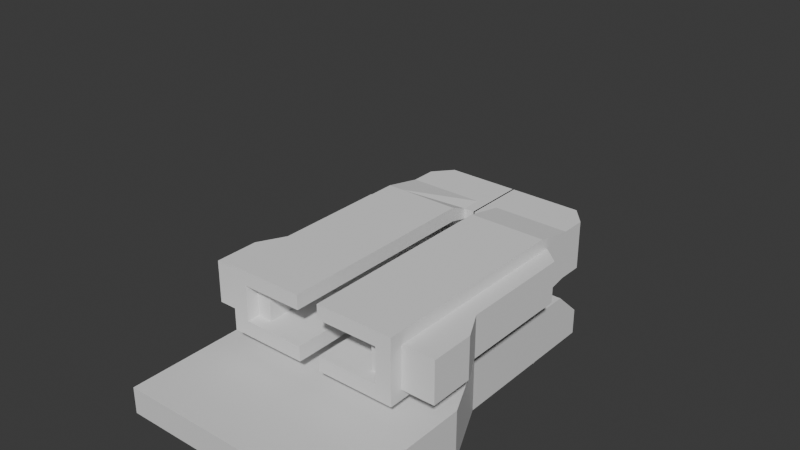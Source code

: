 # Source: lightbridge.blend  (saved by Blender 4.3.34; exported with 4.5.12 LTS)
import bpy
from mathutils import Matrix  # noqa: F401  (used for matrix-valued properties, if any)

bpy.ops.wm.read_factory_settings(use_empty=True)
scene = bpy.context.scene
scene.name = 'Scene'

# ---- collections
col_collection = bpy.data.collections.new('Collection'); scene.collection.children.link(col_collection)

# ---- materials (node trees are filled in below, after node groups)
mat_material = bpy.data.materials.new('Material')
mat_material.alpha_threshold = 0.0
mat_material.roughness = 0.5
mat_material.line_color = (0.0, 0.0, 0.0, 1.0)

# ---- material node trees
mat_material.use_nodes = True; mat_material.node_tree.nodes.clear()
_N = mat_material.node_tree.nodes; _L = mat_material.node_tree.links
n0 = _N.new('ShaderNodeOutputMaterial'); n0.name = 'Material Output'; n0.location = (300, 300)
n1 = _N.new('ShaderNodeBsdfPrincipled'); n1.name = 'Principled BSDF'; n1.location = (10, 300)
n1.inputs[3].default_value = 1.45
_L.new(n1.outputs[0], n0.inputs[0])
n0.is_active_output = True

# ---- world
world_world = bpy.data.worlds.new('World'); scene.world = world_world
world_world.use_nodes = True; world_world.node_tree.nodes.clear()
_N = world_world.node_tree.nodes; _L = world_world.node_tree.links
n0 = _N.new('ShaderNodeOutputWorld'); n0.name = 'World Output'; n0.location = (300, 300)
n1 = _N.new('ShaderNodeBackground'); n1.name = 'Background'; n1.location = (10, 300)
n1.inputs[0].default_value = (0.05088, 0.05088, 0.05088, 1.0)
_L.new(n1.outputs[0], n0.inputs[0])
n0.is_active_output = True
world_world.color = (0.05088, 0.05088, 0.05088)
world_world.sun_shadow_jitter_overblur = 0.0

# ---- meshes
me_cube = bpy.data.meshes.new('Cube')
me_cube.from_pydata([(3.138, 4.565, 1.97), (3.138, 5.654, -0.0301), (4.337, -8.854, 1.97), (4.337, -7.921, -0.0301), (-3.138, 4.565, 1.97), (-3.138, 5.654, -0.0301), (-4.337, -8.854, 1.97), (-4.337, -7.921, -0.0301), (-3.138, -0.687, -0.0301), (3.138, -0.687, 1.97), (-3.138, -0.687, 1.97), (3.138, -0.687, -0.0301), (-4.337, -3.221, -0.0301), (4.337, -3.221, 1.97), (-4.337, -3.221, 1.97), (4.337, -3.221, -0.0301), (3.138, 5.654, 0.9699), (-4.337, -8.854, 0.9699), (4.337, -8.854, 0.9699), (-3.138, 5.654, 0.9699), (3.138, -0.687, 0.9699), (-3.138, -0.687, 0.9699), (-4.337, -3.221, 0.9699), (4.337, -3.221, 0.9699)], [], [(13, 14, 6, 2), (18, 2, 6, 17), (21, 10, 4, 19), (12, 15, 3, 7), (23, 13, 2, 18), (19, 4, 0, 16), (16, 0, 9, 20), (5, 1, 11, 8), (22, 14, 10, 21), (0, 4, 10, 9), (17, 6, 14, 22), (20, 9, 13, 23), (8, 11, 15, 12), (9, 10, 14, 13), (11, 20, 23, 15), (7, 17, 22, 12), (12, 22, 21, 8), (1, 16, 20, 11), (5, 19, 16, 1), (15, 23, 18, 3), (8, 21, 19, 5), (3, 18, 17, 7)])
_uv = me_cube.uv_layers.new(name='UVMap')
_uv.uv.foreach_set('vector', [0.625, 0.6529, 0.875, 0.6529, 0.875, 0.75, 0.625, 0.75, 0.5, 0.75, 0.625, 0.75, 0.625, 1.0, 0.5, 1.0, 0.5, 0.1407, 0.625, 0.1407, 0.625, 0.25, 0.5, 0.25, 0.125, 0.6529, 0.375, 0.6529, 0.375, 0.75, 0.125, 0.75, 0.5, 0.6529, 0.625, 0.6529, 0.625, 0.75, 0.5, 0.75, 0.5, 0.25, 0.625, 0.25, 0.625, 0.5, 0.5, 0.5, 0.5, 0.5, 0.625, 0.5, 0.625, 0.6093, 0.5, 0.6093, 0.125, 0.5, 0.375, 0.5, 0.375, 0.6093, 0.125, 0.6093, 0.5, 0.09707, 0.625, 0.09707, 0.625, 0.1407, 0.5, 0.1407, 0.625, 0.5, 0.875, 0.5, 0.875, 0.6093, 0.625, 0.6093, 0.5, 0.0, 0.625, 0.0, 0.625, 0.09707, 0.5, 0.09707, 0.5, 0.6093, 0.625, 0.6093, 0.625, 0.6529, 0.5, 0.6529, 0.125, 0.6093, 0.375, 0.6093, 0.375, 0.6529, 0.125, 0.6529, 0.625, 0.6093, 0.875, 0.6093, 0.875, 0.6529, 0.625, 0.6529, 0.375, 0.6093, 0.5, 0.6093, 0.5, 0.6529, 0.375, 0.6529, 0.375, 0.0, 0.5, 0.0, 0.5, 0.09707, 0.375, 0.09707, 0.375, 0.09707, 0.5, 0.09707, 0.5, 0.1407, 0.375, 0.1407, 0.375, 0.5, 0.5, 0.5, 0.5, 0.6093, 0.375, 0.6093, 0.375, 0.25, 0.5, 0.25, 0.5, 0.5, 0.375, 0.5, 0.375, 0.6529, 0.5, 0.6529, 0.5, 0.75, 0.375, 0.75, 0.375, 0.1407, 0.5, 0.1407, 0.5, 0.25, 0.375, 0.25, 0.375, 0.75, 0.5, 0.75, 0.5, 1.0, 0.375, 1.0])
me_cube.materials.append(mat_material)
me_cube.use_mirror_vertex_groups = False
me_cube.update()
me_cube_001 = bpy.data.meshes.new('Cube.001')
me_cube_001.from_pydata([(2.185, -4.739, 3.143), (2.185, -4.739, 4.744), (2.185, 3.249, 3.143), (2.185, 3.249, 4.744), (4.616, -4.739, 3.143), (4.616, -4.739, 4.744), (4.068, 2.414, 3.143), (4.068, 2.414, 4.744), (2.185, 1.95, 3.143), (2.185, 1.95, 4.744), (4.068, 1.95, 3.143), (4.068, 1.95, 4.744), (3.111, 3.249, 3.143), (3.111, 3.249, 4.744), (3.111, -4.739, 3.143), (3.111, -4.739, 4.744), (3.111, 1.95, 4.744), (3.111, 1.95, 3.143), (2.185, -3.048, 3.143), (4.616, -3.048, 4.744), (2.185, -3.048, 4.744), (4.616, -3.048, 3.143), (3.111, -3.048, 4.744), (3.111, -3.048, 3.143), (2.185, -1.994, 4.744), (4.068, -1.994, 3.143), (2.185, -1.994, 3.143), (4.068, -1.994, 4.744), (3.111, -1.994, 4.744), (3.111, -1.994, 3.143)], [], [(8, 9, 3, 2), (12, 13, 7, 6), (21, 19, 5, 4), (14, 15, 1, 0), (23, 21, 4, 14), (22, 20, 1, 15), (13, 3, 9, 16), (12, 6, 10, 17), (6, 7, 11, 10), (26, 24, 9, 8), (2, 12, 17, 8), (7, 13, 16, 11), (19, 22, 15, 5), (18, 23, 14, 0), (4, 5, 15, 14), (2, 3, 13, 12), (26, 29, 23, 18), (27, 28, 22, 19), (0, 1, 20, 18), (28, 24, 20, 22), (29, 25, 21, 23), (25, 27, 19, 21), (10, 11, 27, 25), (17, 10, 25, 29), (16, 9, 24, 28), (11, 16, 28, 27), (8, 17, 29, 26), (18, 20, 24, 26)])
_uv = me_cube_001.uv_layers.new(name='UVMap')
_uv.uv.foreach_set('vector', [0.375, 0.2094, 0.625, 0.2094, 0.625, 0.25, 0.375, 0.25, 0.375, 0.373, 0.625, 0.373, 0.625, 0.5, 0.375, 0.5, 0.375, 0.6971, 0.625, 0.6971, 0.625, 0.75, 0.375, 0.75, 0.375, 0.877, 0.625, 0.877, 0.625, 1.0, 0.375, 1.0, 0.248, 0.6971, 0.375, 0.6971, 0.375, 0.75, 0.248, 0.75, 0.752, 0.6971, 0.875, 0.6971, 0.875, 0.75, 0.752, 0.75, 0.752, 0.5, 0.875, 0.5, 0.875, 0.5406, 0.752, 0.5406, 0.248, 0.5, 0.375, 0.5, 0.375, 0.5406, 0.248, 0.5406, 0.375, 0.5, 0.625, 0.5, 0.625, 0.5406, 0.375, 0.5406, 0.375, 0.08591, 0.625, 0.08591, 0.625, 0.2094, 0.375, 0.2094, 0.125, 0.5, 0.248, 0.5, 0.248, 0.5406, 0.125, 0.5406, 0.625, 0.5, 0.752, 0.5, 0.752, 0.5406, 0.625, 0.5406, 0.625, 0.6971, 0.752, 0.6971, 0.752, 0.75, 0.625, 0.75, 0.125, 0.6971, 0.248, 0.6971, 0.248, 0.75, 0.125, 0.75, 0.375, 0.75, 0.625, 0.75, 0.625, 0.877, 0.375, 0.877, 0.375, 0.25, 0.625, 0.25, 0.625, 0.373, 0.375, 0.373, 0.125, 0.6641, 0.248, 0.6641, 0.248, 0.6971, 0.125, 0.6971, 0.625, 0.6641, 0.752, 0.6641, 0.752, 0.6971, 0.625, 0.6971, 0.375, 0.0, 0.625, 0.0, 0.625, 0.05294, 0.375, 0.05294, 0.752, 0.6641, 0.875, 0.6641, 0.875, 0.6971, 0.752, 0.6971, 0.248, 0.6641, 0.375, 0.6641, 0.375, 0.6971, 0.248, 0.6971, 0.375, 0.6641, 0.625, 0.6641, 0.625, 0.6971, 0.375, 0.6971, 0.375, 0.5406, 0.625, 0.5406, 0.625, 0.6641, 0.375, 0.6641, 0.248, 0.5406, 0.375, 0.5406, 0.375, 0.6641, 0.248, 0.6641, 0.752, 0.5406, 0.875, 0.5406, 0.875, 0.6641, 0.752, 0.6641, 0.625, 0.5406, 0.752, 0.5406, 0.752, 0.6641, 0.625, 0.6641, 0.125, 0.5406, 0.248, 0.5406, 0.248, 0.6641, 0.125, 0.6641, 0.375, 0.05294, 0.625, 0.05294, 0.625, 0.08591, 0.375, 0.08591])
me_cube_001.materials.append(None)
me_cube_001.update()
me_cube_002 = bpy.data.meshes.new('Cube.002')
me_cube_002.from_pydata([(1.0, -1.0, -0.7544), (1.0, -1.0, 0.7563), (1.0, 0.155, -0.7544), (1.0, 0.155, 0.7563), (0.8207, 1.0, -0.7544), (0.8207, 1.0, 0.7563), (0.8207, -1.0, -0.7544), (0.8207, -1.0, 0.7563), (1.0, 0.155, 0.4217), (1.0, 0.155, -0.4071), (1.0, -1.0, 0.4217), (1.0, -1.0, -0.4071), (0.8207, -1.0, 0.557), (0.8207, -1.0, -0.5403), (0.8207, 1.0, 0.4217), (0.8207, 1.0, -0.4071), (1.0, -2.796, -0.5403), (1.0, -2.796, -1.0), (0.8207, -2.796, -1.0), (1.0, -2.796, 1.0), (0.8207, -2.796, 1.0), (0.8207, -2.796, -0.5403), (1.0, -2.796, 0.557), (0.8207, -2.796, 0.557), (0.1245, 1.0, -0.7544), (-0.008236, 1.0, -0.7544), (-0.008236, 1.0, 0.7563), (0.1245, 1.0, 0.7563), (-0.008236, -1.0, -0.7544), (0.1245, -1.0, -0.7544), (0.1245, -1.0, 0.7563), (-0.008236, -1.0, 0.7563), (-0.008236, 1.0, -0.4071), (0.1245, 1.0, -0.4071), (-0.008236, 1.0, 0.4217), (0.1245, 1.0, 0.4217), (0.1245, -1.0, -0.4071), (-0.008236, -1.0, -0.4071), (0.1245, -1.0, 0.4217), (-0.008236, -1.0, 0.4217), (0.1245, -2.796, -1.0), (0.1245, -2.796, 1.0), (0.1245, -2.796, -0.5403), (0.1245, -2.796, 0.557), (-0.008236, -1.944, -0.7544), (0.1245, -1.944, -0.7544), (0.1245, -1.944, 0.7563), (-0.008236, -1.944, 0.7563), (0.1245, -1.944, -0.4071), (-0.008236, -1.944, -0.4071), (0.1245, -1.944, 0.4217), (-0.008236, -1.944, 0.4217), (1.0, -12.25, -0.5403), (1.0, -12.25, -1.0), (0.8207, -12.25, -1.0), (0.1245, -12.25, -1.0), (1.0, -12.25, 1.0), (0.8207, -12.25, 1.0), (0.8207, -12.25, -0.5403), (1.0, -12.25, 0.557), (0.8207, -12.25, 0.557), (0.1245, -12.25, 1.0), (0.1245, -12.25, -0.5403), (0.1245, -12.25, 0.557), (0.7921, 0.2764, -3.55), (0.7921, -1.519, -3.796), (0.09594, -0.6681, -3.55), (0.06722, -2.27, -2.04), (0.7634, -3.122, -2.285), (0.7634, -1.326, -2.04), (0.792, -2.959, -1.643), (0.09586, -2.107, -1.397), (0.792, -1.163, -1.397)], [], [(14, 5, 3, 8), (8, 3, 1, 10), (4, 2, 0, 6), (3, 5, 7, 1), (24, 4, 6, 29), (35, 27, 5, 14), (24, 33, 15, 4), (33, 35, 14, 15), (1, 7, 20, 19), (6, 0, 17, 18), (18, 40, 45), (0, 11, 16, 17), (2, 9, 11, 0), (9, 8, 10, 11), (4, 15, 9, 2), (15, 14, 8, 9), (21, 42, 62, 58), (41, 43, 63, 61), (17, 16, 52, 53), (10, 1, 19, 22), (38, 12, 23, 43, 50), (11, 10, 22, 16), (12, 13, 21, 23), (20, 41, 61, 57), (40, 42, 48, 45), (19, 20, 57, 56), (43, 41, 46, 50), (13, 12, 38, 36), (36, 38, 39, 37), (32, 34, 35, 33), (25, 32, 33, 24), (34, 26, 27, 35), (13, 36, 48, 42, 21), (25, 24, 29, 28), (5, 27, 30, 7), (27, 26, 31, 30), (7, 30, 46, 41, 20), (45, 48, 49, 44), (50, 46, 47, 51), (37, 39, 51, 47, 31, 26, 34, 32, 25, 28, 44, 49), (39, 38, 50, 51), (28, 29, 45, 44), (36, 37, 49, 48), (30, 31, 47, 46), (59, 56, 57, 60), (53, 52, 58, 54), (52, 59, 60, 58), (54, 58, 62, 55), (60, 57, 61, 63), (18, 17, 53, 54), (23, 21, 58, 60), (22, 19, 56, 59), (43, 23, 60, 63), (40, 18, 54, 55), (16, 22, 59, 52), (42, 40, 55, 62), (45, 29, 6), (68, 67, 66, 65), (64, 65, 66), (67, 69, 64, 66), (69, 68, 65, 64), (72, 70, 68, 69), (71, 72, 69, 67), (70, 71, 67, 68), (18, 45, 71, 70), (45, 6, 72, 71), (6, 18, 70, 72)])
_uv = me_cube_002.uv_layers.new(name='UVMap')
_uv.uv.foreach_set('vector', [0.5427, 0.4167, 0.625, 0.4167, 0.625, 0.5, 0.5427, 0.5, 0.5427, 0.5, 0.625, 0.5, 0.625, 0.75, 0.5427, 0.75, 0.2917, 0.5, 0.375, 0.5, 0.375, 0.75, 0.2917, 0.75, 0.625, 0.5, 0.7083, 0.5, 0.7083, 0.75, 0.625, 0.75, 0.2639, 0.5, 0.2917, 0.5, 0.2917, 0.75, 0.2639, 0.75, 0.5427, 0.3889, 0.625, 0.3889, 0.625, 0.4167, 0.5427, 0.4167, 0.375, 0.3889, 0.4594, 0.3889, 0.4594, 0.4167, 0.375, 0.4167, 0.4594, 0.3889, 0.5427, 0.3889, 0.5427, 0.4167, 0.4594, 0.4167, 0.625, 0.75, 0.7083, 0.75, 0.7083, 0.75, 0.625, 0.75, 0.2917, 0.75, 0.375, 0.75, 0.375, 0.75, 0.2917, 0.75, 0.2917, 0.75, 0.2639, 0.75, 0.2639, 0.75, 0.375, 0.75, 0.4594, 0.75, 0.4594, 0.75, 0.375, 0.75, 0.375, 0.5, 0.4594, 0.5, 0.4594, 0.75, 0.375, 0.75, 0.4594, 0.5, 0.5427, 0.5, 0.5427, 0.75, 0.4594, 0.75, 0.375, 0.4167, 0.4594, 0.4167, 0.4594, 0.5, 0.375, 0.5, 0.4594, 0.4167, 0.5427, 0.4167, 0.5427, 0.5, 0.4594, 0.5, 0.4594, 0.8333, 0.4594, 0.8611, 0.4594, 0.8611, 0.4594, 0.8333, 0.625, 0.8611, 0.5427, 0.8611, 0.5427, 0.8611, 0.625, 0.8611, 0.375, 0.75, 0.4594, 0.75, 0.4594, 0.75, 0.375, 0.75, 0.5427, 0.75, 0.625, 0.75, 0.625, 0.75, 0.5427, 0.75, 0.5427, 0.8611, 0.5427, 0.8333, 0.5427, 0.8333, 0.5427, 0.8611, 0.5427, 0.8611, 0.4594, 0.75, 0.5427, 0.75, 0.5427, 0.75, 0.4594, 0.75, 0.5427, 0.8333, 0.4594, 0.8333, 0.4594, 0.8333, 0.5427, 0.8333, 0.7083, 0.75, 0.7361, 0.75, 0.7361, 0.75, 0.7083, 0.75, 0.375, 0.8611, 0.4594, 0.8611, 0.4594, 0.8611, 0.375, 0.8611, 0.625, 0.75, 0.7083, 0.75, 0.7083, 0.75, 0.625, 0.75, 0.5427, 0.8611, 0.625, 0.8611, 0.625, 0.8611, 0.5427, 0.8611, 0.4594, 0.8333, 0.5427, 0.8333, 0.5427, 0.8611, 0.4594, 0.8611, 0.4594, 0.8611, 0.5427, 0.8611, 0.5427, 0.8889, 0.4594, 0.8889, 0.4594, 0.3611, 0.5427, 0.3611, 0.5427, 0.3889, 0.4594, 0.3889, 0.375, 0.3611, 0.4594, 0.3611, 0.4594, 0.3889, 0.375, 0.3889, 0.5427, 0.3611, 0.625, 0.3611, 0.625, 0.3889, 0.5427, 0.3889, 0.4594, 0.8333, 0.4594, 0.8611, 0.4594, 0.8611, 0.4594, 0.8611, 0.4594, 0.8333, 0.2361, 0.5, 0.2639, 0.5, 0.2639, 0.75, 0.2361, 0.75, 0.7083, 0.5, 0.7361, 0.5, 0.7361, 0.75, 0.7083, 0.75, 0.7361, 0.5, 0.7639, 0.5, 0.7639, 0.75, 0.7361, 0.75, 0.7083, 0.75, 0.7361, 0.75, 0.7361, 0.75, 0.7361, 0.75, 0.7083, 0.75, 0.375, 0.8611, 0.4594, 0.8611, 0.4594, 0.8889, 0.375, 0.8889, 0.5427, 0.8611, 0.625, 0.8611, 0.625, 0.8889, 0.5427, 0.8889, 0.4594, 0.8889, 0.5427, 0.8889, 0.5427, 0.8889, 0.7639, 0.75, 0.7639, 0.75, 0.625, 0.3611, 0.5427, 0.3611, 0.4594, 0.3611, 0.2361, 0.5, 0.2361, 0.75, 0.375, 0.8889, 0.4594, 0.8889, 0.5427, 0.8889, 0.5427, 0.8611, 0.5427, 0.8611, 0.5427, 0.8889, 0.2361, 0.75, 0.2639, 0.75, 0.2639, 0.75, 0.2361, 0.75, 0.4594, 0.8611, 0.4594, 0.8889, 0.4594, 0.8889, 0.4594, 0.8611, 0.7361, 0.75, 0.7639, 0.75, 0.7639, 0.75, 0.7361, 0.75, 0.5427, 0.75, 0.625, 0.75, 0.625, 0.8333, 0.5427, 0.8333, 0.375, 0.75, 0.4594, 0.75, 0.4594, 0.8333, 0.375, 0.8333, 0.4594, 0.75, 0.5427, 0.75, 0.5427, 0.8333, 0.4594, 0.8333, 0.375, 0.8333, 0.4594, 0.8333, 0.4594, 0.8611, 0.375, 0.8611, 0.5427, 0.8333, 0.625, 0.8333, 0.625, 0.8611, 0.5427, 0.8611, 0.2917, 0.75, 0.375, 0.75, 0.375, 0.75, 0.2917, 0.75, 0.5427, 0.8333, 0.4594, 0.8333, 0.4594, 0.8333, 0.5427, 0.8333, 0.5427, 0.75, 0.625, 0.75, 0.625, 0.75, 0.5427, 0.75, 0.5427, 0.8611, 0.5427, 0.8333, 0.5427, 0.8333, 0.5427, 0.8611, 0.2639, 0.75, 0.2917, 0.75, 0.2917, 0.75, 0.2639, 0.75, 0.4594, 0.75, 0.5427, 0.75, 0.5427, 0.75, 0.4594, 0.75, 0.4594, 0.8611, 0.375, 0.8611, 0.375, 0.8611, 0.4594, 0.8611, 0.2639, 0.75, 0.2639, 0.75, 0.2917, 0.75, 0.2917, 0.75, 0.2639, 0.75, 0.2639, 0.75, 0.2917, 0.75, 0.2917, 0.75, 0.2917, 0.75, 0.2639, 0.75, 0.2639, 0.75, 0.2917, 0.75, 0.2917, 0.75, 0.2639, 0.75, 0.2917, 0.75, 0.2917, 0.75, 0.2917, 0.75, 0.2917, 0.75, 0.2917, 0.75, 0.2917, 0.75, 0.2917, 0.75, 0.2917, 0.75, 0.2639, 0.75, 0.2917, 0.75, 0.2917, 0.75, 0.2639, 0.75, 0.2917, 0.75, 0.2639, 0.75, 0.2639, 0.75, 0.2917, 0.75, 0.2917, 0.75, 0.2639, 0.75, 0.2639, 0.75, 0.2917, 0.75, 0.2639, 0.75, 0.2917, 0.75, 0.2917, 0.75, 0.2639, 0.75, 0.2917, 0.75, 0.2917, 0.75, 0.2917, 0.75, 0.2917, 0.75])
me_cube_002.materials.append(None)
me_cube_002.update()
arm_armature = bpy.data.armatures.new('Armature')  # bones are not reproduced

# ---- objects
ob_base = bpy.data.objects.new('Base', me_cube)
ob_wings = bpy.data.objects.new('Wings', me_cube_001)
ob_lightbridgearmature = bpy.data.objects.new('LightbridgeArmature', arm_armature)
ob_core = bpy.data.objects.new('Core', me_cube_002)

# ---- transforms, parenting, visibility, modifiers, constraints
ob_base.location = (0.0, 0.0, 0.0)
ob_base.lock_rotations_4d = False
ob_base.empty_display_type = 'ARROWS'
ob_base.lineart.crease_threshold = 0.0
ob_wings.location = (0.0, 0.0, 0.0)
_vg = ob_wings.vertex_groups.new(name='Bone.002.L')
_vg.add([0, 1, 2, 3, 4, 5, 6, 7, 8, 9, 10, 11, 12, 13, 14, 15, 16, 17, 18, 19, 20, 21, 22, 23, 24, 25, 26, 27, 28, 29], 1.0, 'REPLACE')
_vg = ob_wings.vertex_groups.new(name='Bone.002.R')
_m = ob_wings.modifiers.new('Mirror', 'MIRROR')
_m = ob_wings.modifiers.new('Armature', 'ARMATURE')
_m.object = ob_lightbridgearmature
_m.vertex_group = 'Bones.L'
ob_lightbridgearmature.location = (0.0, 0.0, 0.0)
ob_core.location = (0.0, 5.028, 4.0)
ob_core.scale = (3.368, 0.8372, 1.228)
_vg = ob_core.vertex_groups.new(name='Bone.001.L')
_vg.add([0, 1, 2, 3, 4, 5, 6, 7, 8, 9, 10, 11, 12, 13, 14, 15, 16, 17, 18, 19, 20, 21, 22, 23, 24, 25, 26, 27, 28, 29, 30, 31, 32, 33, 34, 35, 36, 37, 38, 39, 40, 41, 42, 43, 44, 45, 46, 47, 48, 49, 50, 51, 52, 53, 54, 55, 56, 57, 58, 59, 60, 61, 62, 63, 64, 65, 66, 67, 68, 69, 70, 71, 72], 1.0, 'REPLACE')
_vg = ob_core.vertex_groups.new(name='Bone.001.R')
_m = ob_core.modifiers.new('Mirror', 'MIRROR')
_m = ob_core.modifiers.new('Armature', 'ARMATURE')
_m.object = ob_lightbridgearmature

# ---- collection membership
col_collection.objects.link(ob_base)
col_collection.objects.link(ob_wings)
col_collection.objects.link(ob_lightbridgearmature)
col_collection.objects.link(ob_core)

# ---- scene / render settings (as saved in the file)
scene.frame_start = 1; scene.frame_end = 250; scene.frame_set(1)
scene.render.engine = 'BLENDER_EEVEE_NEXT'
bpy.context.view_layer.update()

# ---- added for rendering (the .blend has no active camera and no usable light): camera, sun
cam_auto = bpy.data.cameras.new('AutoCamera')
cam_auto.lens = 50.0
cam_auto.sensor_width = 36.0
cam_auto.clip_end = 1000.0
ob_auto_camera = bpy.data.objects.new('AutoCamera', cam_auto)
scene.collection.objects.link(ob_auto_camera)
ob_auto_camera.location = (20.8905, -25.8383, 22.7464)
ob_auto_camera.rotation_euler = (1.09748, -7.21219e-08, 0.694738)
scene.camera = ob_auto_camera
light_auto_sun = bpy.data.lights.new('AutoSun', 'SUN')
light_auto_sun.energy = 3.0
light_auto_sun.angle = 0.0523599
ob_auto_sun = bpy.data.objects.new('AutoSun', light_auto_sun)
scene.collection.objects.link(ob_auto_sun)
ob_auto_sun.rotation_euler = (0.872665, 0.174533, 0.523599)
bpy.context.view_layer.update()

